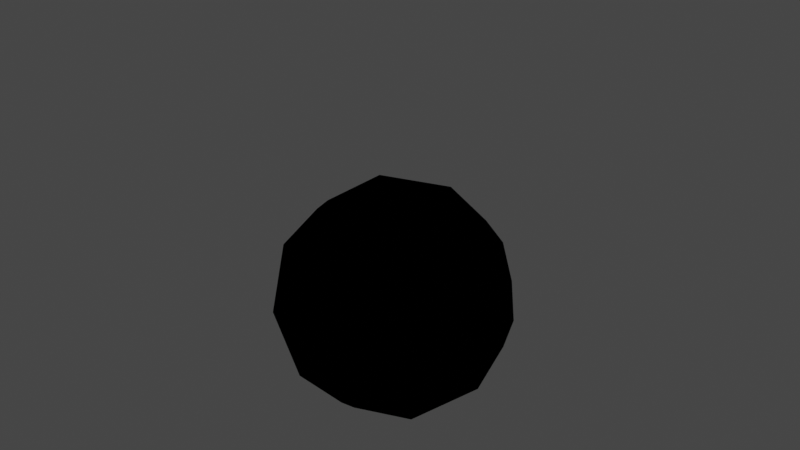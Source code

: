 # Source: proximity_shading.blend  (saved by Blender 3.5.10; exported with 4.5.12 LTS)
import bpy
from mathutils import Matrix  # noqa: F401  (used for matrix-valued properties, if any)

bpy.ops.wm.read_factory_settings(use_empty=True)
scene = bpy.context.scene
scene.name = 'Scene'

# ---- collections
col_collection = bpy.data.collections.new('Collection'); scene.collection.children.link(col_collection)

# ---- materials (node trees are filled in below, after node groups)
mat_material_001 = bpy.data.materials.new('Material.001')
mat_material_001.use_transparent_shadow = False

# ---- node groups
ng_geometry_nodes = bpy.data.node_groups.new('Geometry Nodes', 'GeometryNodeTree')
_s = ng_geometry_nodes.interface.new_socket(name='Geometry', in_out='OUTPUT', socket_type='NodeSocketGeometry')
_s = ng_geometry_nodes.interface.new_socket(name='Distance', in_out='OUTPUT', socket_type='NodeSocketFloat')
_s = ng_geometry_nodes.interface.new_socket(name='Position', in_out='OUTPUT', socket_type='NodeSocketVector')
_s = ng_geometry_nodes.interface.new_socket(name='Geometry', in_out='INPUT', socket_type='NodeSocketGeometry')
ng_geometry_nodes.is_modifier = True
# nodes of 'Geometry Nodes' reference scene objects; filled in after objects exist

# ---- material node trees
mat_material_001.use_nodes = True; mat_material_001.node_tree.nodes.clear()
_N = mat_material_001.node_tree.nodes; _L = mat_material_001.node_tree.links
n0 = _N.new('ShaderNodeOutputMaterial'); n0.name = 'Material Output'; n0.location = (300, 300)
n1 = _N.new('ShaderNodeBsdfPrincipled'); n1.name = 'Principled BSDF'; n1.location = (10, 300)
n1.distribution = 'GGX'
n1.subsurface_method = 'RANDOM_WALK_SKIN'
n1.inputs[0].default_value = (0.0, 0.0, 0.0, 1.0)
n1.inputs[2].default_value = 1.0
n1.inputs[3].default_value = 1.45
n1.inputs[13].default_value = 0.0
n1.inputs[28].default_value = 1.0
n2 = _N.new('ShaderNodeMath'); n2.name = 'Math'; n2.location = (-282, 17)
n2.operation = 'MULTIPLY'
n2.inputs[1].default_value = 0.1
n3 = _N.new('ShaderNodeAttribute'); n3.name = 'Attribute'; n3.location = (-540, 113)
n3.attribute_name = 'dis'
n4 = _N.new('ShaderNodeAttribute'); n4.name = 'Attribute.001'; n4.location = (-547, -121)
n4.attribute_name = 'pos'
_L.new(n1.outputs[0], n0.inputs[0])
_L.new(n3.outputs[2], n2.inputs[0])
_L.new(n4.outputs[1], n1.inputs[27])
n0.is_active_output = True

# ---- world
world_world = bpy.data.worlds.new('World'); scene.world = world_world
world_world.use_nodes = True; world_world.node_tree.nodes.clear()
_N = world_world.node_tree.nodes; _L = world_world.node_tree.links
n0 = _N.new('ShaderNodeOutputWorld'); n0.name = 'World Output'; n0.location = (300, 300)
n1 = _N.new('ShaderNodeBackground'); n1.name = 'Background'; n1.location = (10, 300)
n1.inputs[0].default_value = (0.05088, 0.05088, 0.05088, 1.0)
_L.new(n1.outputs[0], n0.inputs[0])
n0.is_active_output = True
world_world.color = (0.05088, 0.05088, 0.05088)
world_world.use_sun_shadow = False
world_world.sun_shadow_jitter_overblur = 0.0

# ---- meshes
me_icosphere = bpy.data.meshes.new('Icosphere')
me_icosphere.from_pydata([(0.0, 0.0, -1.0), (0.7236, -0.5257, -0.4472), (-0.2764, -0.8506, -0.4472), (-0.8944, 0.0, -0.4472), (-0.2764, 0.8506, -0.4472), (0.7236, 0.5257, -0.4472), (0.2764, -0.8506, 0.4472), (-0.7236, -0.5257, 0.4472), (-0.7236, 0.5257, 0.4472), (0.2764, 0.8506, 0.4472), (0.8944, 0.0, 0.4472), (0.0, 0.0, 1.0), (-0.1625, -0.5, -0.8507), (0.4253, -0.309, -0.8507), (0.2629, -0.809, -0.5257), (0.8506, 0.0, -0.5257), (0.4253, 0.309, -0.8507), (-0.5257, 0.0, -0.8507), (-0.6882, -0.5, -0.5257), (-0.1625, 0.5, -0.8507), (-0.6882, 0.5, -0.5257), (0.2629, 0.809, -0.5257), (0.9511, -0.309, 0.0), (0.9511, 0.309, 0.0), (0.0, -1.0, 0.0), (0.5878, -0.809, 0.0), (-0.9511, -0.309, 0.0), (-0.5878, -0.809, 0.0), (-0.5878, 0.809, 0.0), (-0.9511, 0.309, 0.0), (0.5878, 0.809, 0.0), (0.0, 1.0, 0.0), (0.6882, -0.5, 0.5257), (-0.2629, -0.809, 0.5257), (-0.8506, 0.0, 0.5257), (-0.2629, 0.809, 0.5257), (0.6882, 0.5, 0.5257), (0.1625, -0.5, 0.8507), (0.5257, 0.0, 0.8507), (-0.4253, -0.309, 0.8507), (-0.4253, 0.309, 0.8507), (0.1625, 0.5, 0.8507)], [], [(0, 13, 12), (1, 13, 15), (0, 12, 17), (0, 17, 19), (0, 19, 16), (1, 15, 22), (2, 14, 24), (3, 18, 26), (4, 20, 28), (5, 21, 30), (1, 22, 25), (2, 24, 27), (3, 26, 29), (4, 28, 31), (5, 30, 23), (6, 32, 37), (7, 33, 39), (8, 34, 40), (9, 35, 41), (10, 36, 38), (38, 41, 11), (38, 36, 41), (36, 9, 41), (41, 40, 11), (41, 35, 40), (35, 8, 40), (40, 39, 11), (40, 34, 39), (34, 7, 39), (39, 37, 11), (39, 33, 37), (33, 6, 37), (37, 38, 11), (37, 32, 38), (32, 10, 38), (23, 36, 10), (23, 30, 36), (30, 9, 36), (31, 35, 9), (31, 28, 35), (28, 8, 35), (29, 34, 8), (29, 26, 34), (26, 7, 34), (27, 33, 7), (27, 24, 33), (24, 6, 33), (25, 32, 6), (25, 22, 32), (22, 10, 32), (30, 31, 9), (30, 21, 31), (21, 4, 31), (28, 29, 8), (28, 20, 29), (20, 3, 29), (26, 27, 7), (26, 18, 27), (18, 2, 27), (24, 25, 6), (24, 14, 25), (14, 1, 25), (22, 23, 10), (22, 15, 23), (15, 5, 23), (16, 21, 5), (16, 19, 21), (19, 4, 21), (19, 20, 4), (19, 17, 20), (17, 3, 20), (17, 18, 3), (17, 12, 18), (12, 2, 18), (15, 16, 5), (15, 13, 16), (13, 0, 16), (12, 14, 2), (12, 13, 14), (13, 1, 14)])
_uv = me_icosphere.uv_layers.new(name='UVMap')
_uv.uv.foreach_set('vector', [0.1818, 0.0, 0.2273, 0.07873, 0.1364, 0.07873, 0.2727, 0.1575, 0.3182, 0.07873, 0.3636, 0.1575, 0.9091, 0.0, 0.9545, 0.07873, 0.8636, 0.07873, 0.7273, 0.0, 0.7727, 0.07873, 0.6818, 0.07873, 0.5455, 0.0, 0.5909, 0.07873, 0.5, 0.07873, 0.2727, 0.1575, 0.3636, 0.1575, 0.3182, 0.2362, 0.09091, 0.1575, 0.1818, 0.1575, 0.1364, 0.2362, 0.8182, 0.1575, 0.9091, 0.1575, 0.8636, 0.2362, 0.6364, 0.1575, 0.7273, 0.1575, 0.6818, 0.2362, 0.4545, 0.1575, 0.5455, 0.1575, 0.5, 0.2362, 0.2727, 0.1575, 0.3182, 0.2362, 0.2273, 0.2362, 0.09091, 0.1575, 0.1364, 0.2362, 0.04546, 0.2362, 0.8182, 0.1575, 0.8636, 0.2362, 0.7727, 0.2362, 0.6364, 0.1575, 0.6818, 0.2362, 0.5909, 0.2362, 0.4545, 0.1575, 0.5, 0.2362, 0.4091, 0.2362, 0.1818, 0.3149, 0.2727, 0.3149, 0.2273, 0.3937, 0.0, 0.3149, 0.09091, 0.3149, 0.04546, 0.3937, 0.7273, 0.3149, 0.8182, 0.3149, 0.7727, 0.3937, 0.5455, 0.3149, 0.6364, 0.3149, 0.5909, 0.3937, 0.3636, 0.3149, 0.4545, 0.3149, 0.4091, 0.3937, 0.4091, 0.3937, 0.5, 0.3937, 0.4545, 0.4724, 0.4091, 0.3937, 0.4545, 0.3149, 0.5, 0.3937, 0.4545, 0.3149, 0.5455, 0.3149, 0.5, 0.3937, 0.5909, 0.3937, 0.6818, 0.3937, 0.6364, 0.4724, 0.5909, 0.3937, 0.6364, 0.3149, 0.6818, 0.3937, 0.6364, 0.3149, 0.7273, 0.3149, 0.6818, 0.3937, 0.7727, 0.3937, 0.8636, 0.3937, 0.8182, 0.4724, 0.7727, 0.3937, 0.8182, 0.3149, 0.8636, 0.3937, 0.8182, 0.3149, 0.9091, 0.3149, 0.8636, 0.3937, 0.04546, 0.3937, 0.1364, 0.3937, 0.09091, 0.4724, 0.04546, 0.3937, 0.09091, 0.3149, 0.1364, 0.3937, 0.09091, 0.3149, 0.1818, 0.3149, 0.1364, 0.3937, 0.2273, 0.3937, 0.3182, 0.3937, 0.2727, 0.4724, 0.2273, 0.3937, 0.2727, 0.3149, 0.3182, 0.3937, 0.2727, 0.3149, 0.3636, 0.3149, 0.3182, 0.3937, 0.4091, 0.2362, 0.4545, 0.3149, 0.3636, 0.3149, 0.4091, 0.2362, 0.5, 0.2362, 0.4545, 0.3149, 0.5, 0.2362, 0.5455, 0.3149, 0.4545, 0.3149, 0.5909, 0.2362, 0.6364, 0.3149, 0.5455, 0.3149, 0.5909, 0.2362, 0.6818, 0.2362, 0.6364, 0.3149, 0.6818, 0.2362, 0.7273, 0.3149, 0.6364, 0.3149, 0.7727, 0.2362, 0.8182, 0.3149, 0.7273, 0.3149, 0.7727, 0.2362, 0.8636, 0.2362, 0.8182, 0.3149, 0.8636, 0.2362, 0.9091, 0.3149, 0.8182, 0.3149, 0.04546, 0.2362, 0.09091, 0.3149, 0.0, 0.3149, 0.04546, 0.2362, 0.1364, 0.2362, 0.09091, 0.3149, 0.1364, 0.2362, 0.1818, 0.3149, 0.09091, 0.3149, 0.2273, 0.2362, 0.2727, 0.3149, 0.1818, 0.3149, 0.2273, 0.2362, 0.3182, 0.2362, 0.2727, 0.3149, 0.3182, 0.2362, 0.3636, 0.3149, 0.2727, 0.3149, 0.5, 0.2362, 0.5909, 0.2362, 0.5455, 0.3149, 0.5, 0.2362, 0.5455, 0.1575, 0.5909, 0.2362, 0.5455, 0.1575, 0.6364, 0.1575, 0.5909, 0.2362, 0.6818, 0.2362, 0.7727, 0.2362, 0.7273, 0.3149, 0.6818, 0.2362, 0.7273, 0.1575, 0.7727, 0.2362, 0.7273, 0.1575, 0.8182, 0.1575, 0.7727, 0.2362, 0.8636, 0.2362, 0.9545, 0.2362, 0.9091, 0.3149, 0.8636, 0.2362, 0.9091, 0.1575, 0.9545, 0.2362, 0.9091, 0.1575, 1.0, 0.1575, 0.9545, 0.2362, 0.1364, 0.2362, 0.2273, 0.2362, 0.1818, 0.3149, 0.1364, 0.2362, 0.1818, 0.1575, 0.2273, 0.2362, 0.1818, 0.1575, 0.2727, 0.1575, 0.2273, 0.2362, 0.3182, 0.2362, 0.4091, 0.2362, 0.3636, 0.3149, 0.3182, 0.2362, 0.3636, 0.1575, 0.4091, 0.2362, 0.3636, 0.1575, 0.4545, 0.1575, 0.4091, 0.2362, 0.5, 0.07873, 0.5455, 0.1575, 0.4545, 0.1575, 0.5, 0.07873, 0.5909, 0.07873, 0.5455, 0.1575, 0.5909, 0.07873, 0.6364, 0.1575, 0.5455, 0.1575, 0.6818, 0.07873, 0.7273, 0.1575, 0.6364, 0.1575, 0.6818, 0.07873, 0.7727, 0.07873, 0.7273, 0.1575, 0.7727, 0.07873, 0.8182, 0.1575, 0.7273, 0.1575, 0.8636, 0.07873, 0.9091, 0.1575, 0.8182, 0.1575, 0.8636, 0.07873, 0.9545, 0.07873, 0.9091, 0.1575, 0.9545, 0.07873, 1.0, 0.1575, 0.9091, 0.1575, 0.3636, 0.1575, 0.4091, 0.07873, 0.4545, 0.1575, 0.3636, 0.1575, 0.3182, 0.07873, 0.4091, 0.07873, 0.3182, 0.07873, 0.3636, 0.0, 0.4091, 0.07873, 0.1364, 0.07873, 0.1818, 0.1575, 0.09091, 0.1575, 0.1364, 0.07873, 0.2273, 0.07873, 0.1818, 0.1575, 0.2273, 0.07873, 0.2727, 0.1575, 0.1818, 0.1575])
me_icosphere.materials.append(mat_material_001)
me_icosphere.update()

# ---- curves / text
cu_beziercurve = bpy.data.curves.new('BezierCurve', 'CURVE')
cu_beziercurve.dimensions = '3D'
_sp = cu_beziercurve.splines.new('BEZIER'); _sp.bezier_points.add(1)
_sp.bezier_points.foreach_set('co', [-1.0, 0.0, 0.0, 1.0, 0.0, 0.0])
_sp.bezier_points.foreach_set('handle_left', [-1.5, -0.5, 0.0, 0.0, 0.0, 0.0])
_sp.bezier_points.foreach_set('handle_right', [-0.5, 0.5, 0.0, 2.0, 0.0, 0.0])
for _p, _l, _r in zip(_sp.bezier_points, ['ALIGNED', 'ALIGNED'], ['ALIGNED', 'ALIGNED']): _p.handle_left_type = _l; _p.handle_right_type = _r
_sp.order_u = 0
_sp.order_v = 0
cu_beziercurve.use_path = True
cu_beziercurve.fill_mode = 'FULL'

# ---- objects
ob_icosphere = bpy.data.objects.new('Icosphere', me_icosphere)
ob_beziercurve = bpy.data.objects.new('BezierCurve', cu_beziercurve)
_N = ng_geometry_nodes.nodes; _L = ng_geometry_nodes.links
n0 = _N.new('NodeGroupInput'); n0.name = 'Group Input'; n0.location = (-340, 0)
n1 = _N.new('NodeGroupOutput'); n1.name = 'Group Output'; n1.location = (829, 22)
n2 = _N.new('GeometryNodeProximity'); n2.name = 'Geometry Proximity'; n2.location = (519, -70)
n2.target_element = 'EDGES'
n3 = _N.new('GeometryNodeCurveToMesh'); n3.name = 'Curve to Mesh'; n3.location = (310, -136)
n4 = _N.new('GeometryNodeObjectInfo'); n4.name = 'Object Info'; n4.location = (75, -113)
n4.width = 162
n4.transform_space = 'RELATIVE'
n4.inputs[0].default_value = ob_beziercurve
_L.new(n3.outputs[0], n2.inputs[0])
_L.new(n0.outputs[0], n1.inputs[0])
_L.new(n2.outputs[1], n1.inputs[1])
_L.new(n4.outputs[4], n3.inputs[0])
_L.new(n2.outputs[0], n1.inputs[2])
n1.is_active_output = True

# ---- transforms, parenting, visibility, modifiers, constraints
ob_icosphere.location = (0.0, 0.0, 0.0)
_m = ob_icosphere.modifiers.new('GeometryNodes', 'NODES')
_m.node_group = ng_geometry_nodes
ob_beziercurve.location = (-0.1706, 0.5292, 0.9817)

# ---- collection membership
col_collection.objects.link(ob_icosphere)
col_collection.objects.link(ob_beziercurve)

# ---- scene / render settings (as saved in the file)
scene.frame_start = 1; scene.frame_end = 250; scene.frame_set(1)
scene.render.engine = 'BLENDER_EEVEE_NEXT'
scene.cycles.sampling_pattern = 'TABULATED_SOBOL'
scene.view_settings.view_transform = 'Filmic'
bpy.context.view_layer.update()

# ---- added for rendering (the .blend has no active camera and no usable light): camera, sun
cam_auto = bpy.data.cameras.new('AutoCamera')
cam_auto.lens = 50.0
cam_auto.sensor_width = 36.0
cam_auto.clip_end = 1000.0
ob_auto_camera = bpy.data.objects.new('AutoCamera', cam_auto)
scene.collection.objects.link(ob_auto_camera)
ob_auto_camera.location = (5.00467, -5.9457, 4.63104)
ob_auto_camera.rotation_euler = (1.09748, -7.21219e-08, 0.694738)
scene.camera = ob_auto_camera
light_auto_sun = bpy.data.lights.new('AutoSun', 'SUN')
light_auto_sun.energy = 3.0
light_auto_sun.angle = 0.0523599
ob_auto_sun = bpy.data.objects.new('AutoSun', light_auto_sun)
scene.collection.objects.link(ob_auto_sun)
ob_auto_sun.rotation_euler = (0.872665, 0.174533, 0.523599)
bpy.context.view_layer.update()
